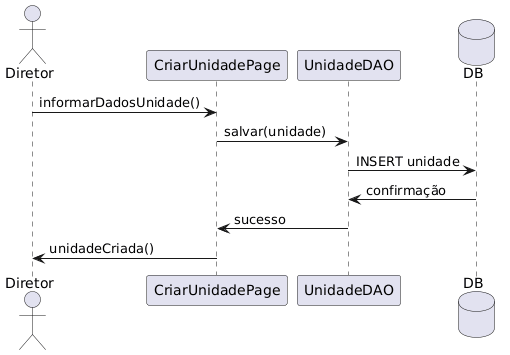

The diagram above was rendered by PlantUML. Its source (embedded in the PNG):
@startuml
actor Diretor
participant CriarUnidadePage
participant UnidadeDAO
database DB

Diretor -> CriarUnidadePage : informarDadosUnidade()
CriarUnidadePage -> UnidadeDAO : salvar(unidade)
UnidadeDAO -> DB : INSERT unidade
DB -> UnidadeDAO : confirmação
UnidadeDAO -> CriarUnidadePage : sucesso
CriarUnidadePage -> Diretor : unidadeCriada()
@enduml